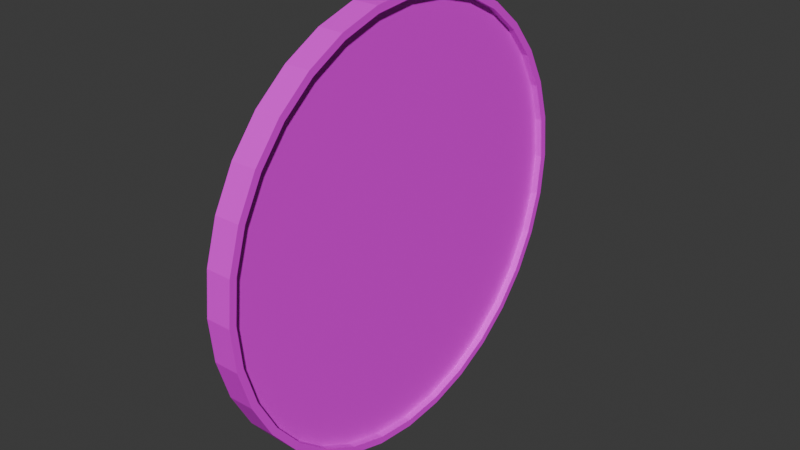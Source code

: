 # Source: 19.05.2025_Coin_Five_Rubles.blend  (saved by Blender 4.3.34; exported with 4.5.12 LTS)
import bpy
from mathutils import Matrix  # noqa: F401  (used for matrix-valued properties, if any)

bpy.ops.wm.read_factory_settings(use_empty=True)
scene = bpy.context.scene
scene.name = 'Scene'

# ---- collections
col_collection_coin = bpy.data.collections.new('Collection_Coin'); scene.collection.children.link(col_collection_coin)

# ---- images (referenced by path relative to the original .blend; pixels are not part of the script)
import os
ASSET_DIR = os.environ.get("B2B_ASSET_DIR", "")  # directory of the original .blend (textures are referenced by path, not embedded)
HERE = os.path.dirname(os.path.abspath(__file__))  # packed textures are extracted next to this script under _unpacked/

def load_image(name, relpath, width, height, colorspace="sRGB"):
    """Load a texture the original file referenced (path relative to the .blend, or extracted next to this script)."""
    p = next((c for c in (os.path.join(HERE, relpath), os.path.join(ASSET_DIR, relpath)) if relpath and os.path.exists(c)), "")
    if p:
        img = bpy.data.images.load(p, check_existing=True)
        img.name = name
    else:  # same state as the original file: an image datablock whose file is absent (Cycles renders it pink)
        img = bpy.data.images.new(name, width, height)
        img.source = "FILE"
        img.filepath = "//" + (relpath or name)
    img.colorspace_settings.name = colorspace
    return img
img_coin_texture_png = load_image('Coin_Texture.png', 'Coin_Texture.png', 1024, 1024, 'sRGB')

# ---- materials (node trees are filled in below, after node groups)
mat_material_coin = bpy.data.materials.new('Material_Coin')

# ---- material node trees
mat_material_coin.use_nodes = True; mat_material_coin.node_tree.nodes.clear()
_N = mat_material_coin.node_tree.nodes; _L = mat_material_coin.node_tree.links
n0 = _N.new('ShaderNodeBsdfPrincipled'); n0.name = 'Принципиальный BSDF'; n0.location = (10, 300)
n1 = _N.new('ShaderNodeOutputMaterial'); n1.name = 'Вывод материала'; n1.location = (300, 300)
n2 = _N.new('ShaderNodeTexImage'); n2.name = 'Текстура изображения'; n2.location = (-284, 266)
n2.image = img_coin_texture_png
_L.new(n0.outputs[0], n1.inputs[0])
_L.new(n2.outputs[0], n0.inputs[0])
n1.is_active_output = True

# ---- world
world_world = bpy.data.worlds.new('World'); scene.world = world_world
world_world.use_nodes = True; world_world.node_tree.nodes.clear()
_N = world_world.node_tree.nodes; _L = world_world.node_tree.links
n0 = _N.new('ShaderNodeOutputWorld'); n0.name = 'World Output'; n0.location = (300, 300)
n1 = _N.new('ShaderNodeBackground'); n1.name = 'Background'; n1.location = (10, 300)
n1.inputs[0].default_value = (0.05088, 0.05088, 0.05088, 1.0)
_L.new(n1.outputs[0], n0.inputs[0])
n0.is_active_output = True
world_world.color = (0.05088, 0.05088, 0.05088)
world_world.sun_shadow_jitter_overblur = 0.0

# ---- meshes
me_mesh_coin = bpy.data.meshes.new('Mesh_Coin')
me_mesh_coin.from_pydata([(0.0, 1.0, -1.0), (0.0, 1.0, 1.0), (0.1951, 0.9808, -1.0), (0.1951, 0.9808, 1.0), (0.3827, 0.9239, -1.0), (0.3827, 0.9239, 1.0), (0.5556, 0.8315, -1.0), (0.5556, 0.8315, 1.0), (0.7071, 0.7071, -1.0), (0.7071, 0.7071, 1.0), (0.8315, 0.5556, -1.0), (0.8315, 0.5556, 1.0), (0.9239, 0.3827, -1.0), (0.9239, 0.3827, 1.0), (0.9808, 0.1951, -1.0), (0.9808, 0.1951, 1.0), (1.0, 0.0, -1.0), (1.0, 0.0, 1.0), (0.9808, -0.1951, -1.0), (0.9808, -0.1951, 1.0), (0.9239, -0.3827, -1.0), (0.9239, -0.3827, 1.0), (0.8315, -0.5556, -1.0), (0.8315, -0.5556, 1.0), (0.7071, -0.7071, -1.0), (0.7071, -0.7071, 1.0), (0.5556, -0.8315, -1.0), (0.5556, -0.8315, 1.0), (0.3827, -0.9239, -1.0), (0.3827, -0.9239, 1.0), (0.1951, -0.9808, -1.0), (0.1951, -0.9808, 1.0), (0.0, -1.0, -1.0), (0.0, -1.0, 1.0), (-0.1951, -0.9808, -1.0), (-0.1951, -0.9808, 1.0), (-0.3827, -0.9239, -1.0), (-0.3827, -0.9239, 1.0), (-0.5556, -0.8315, -1.0), (-0.5556, -0.8315, 1.0), (-0.7071, -0.7071, -1.0), (-0.7071, -0.7071, 1.0), (-0.8315, -0.5556, -1.0), (-0.8315, -0.5556, 1.0), (-0.9239, -0.3827, -1.0), (-0.9239, -0.3827, 1.0), (-0.9808, -0.1951, -1.0), (-0.9808, -0.1951, 1.0), (-1.0, 0.0, -1.0), (-1.0, 0.0, 1.0), (-0.9808, 0.1951, -1.0), (-0.9808, 0.1951, 1.0), (-0.9239, 0.3827, -1.0), (-0.9239, 0.3827, 1.0), (-0.8315, 0.5556, -1.0), (-0.8315, 0.5556, 1.0), (-0.7071, 0.7071, -1.0), (-0.7071, 0.7071, 1.0), (-0.5556, 0.8315, -1.0), (-0.5556, 0.8315, 1.0), (-0.3827, 0.9239, -1.0), (-0.3827, 0.9239, 1.0), (-0.1951, 0.9808, -1.0), (-0.1951, 0.9808, 1.0), (2.524e-10, 0.9673, -1.0), (0.1887, 0.9487, -1.0), (0.3702, 0.8937, -1.0), (0.5374, 0.8043, -1.0), (0.684, 0.684, -1.0), (0.8043, 0.5374, -1.0), (0.8937, 0.3702, -1.0), (0.9487, 0.1887, -1.0), (0.9673, 4.867e-10, -1.0), (0.9487, -0.1887, -1.0), (0.8937, -0.3702, -1.0), (0.8043, -0.5374, -1.0), (0.684, -0.684, -1.0), (0.5374, -0.8043, -1.0), (0.3702, -0.8937, -1.0), (0.1887, -0.9487, -1.0), (2.524e-10, -0.9673, -1.0), (-0.1887, -0.9487, -1.0), (-0.3702, -0.8937, -1.0), (-0.5374, -0.8043, -1.0), (-0.684, -0.684, -1.0), (-0.8043, -0.5374, -1.0), (-0.8937, -0.3702, -1.0), (-0.9487, -0.1887, -1.0), (-0.9673, 4.867e-10, -1.0), (-0.9487, 0.1887, -1.0), (-0.8937, 0.3702, -1.0), (-0.8043, 0.5374, -1.0), (-0.684, 0.684, -1.0), (-0.5374, 0.8043, -1.0), (-0.3702, 0.8937, -1.0), (-0.1887, 0.9487, -1.0), (1.76e-10, 0.9673, -0.4435), (0.1887, 0.9487, -0.4435), (0.3702, 0.8937, -0.4435), (0.5374, 0.8043, -0.4435), (0.684, 0.684, -0.4435), (0.8043, 0.5374, -0.4435), (0.8937, 0.3702, -0.4435), (0.9487, 0.1887, -0.4435), (0.9673, 4.867e-10, -0.4435), (0.9487, -0.1887, -0.4435), (0.8937, -0.3702, -0.4435), (0.8043, -0.5374, -0.4435), (0.684, -0.684, -0.4435), (0.5374, -0.8043, -0.4435), (0.3702, -0.8937, -0.4435), (0.1887, -0.9487, -0.4435), (1.76e-10, -0.9673, -0.4435), (-0.1887, -0.9487, -0.4435), (-0.3702, -0.8937, -0.4435), (-0.5374, -0.8043, -0.4435), (-0.684, -0.684, -0.4435), (-0.8043, -0.5374, -0.4435), (-0.8937, -0.3702, -0.4435), (-0.9487, -0.1887, -0.4435), (-0.9673, 4.867e-10, -0.4435), (-0.9487, 0.1887, -0.4435), (-0.8937, 0.3702, -0.4435), (-0.8043, 0.5374, -0.4435), (-0.684, 0.684, -0.4435), (-0.5374, 0.8043, -0.4435), (-0.3702, 0.8937, -0.4435), (-0.1887, 0.9487, -0.4435), (0.1886, 0.9484, 1.0), (5.445e-10, 0.967, 1.0), (0.37, 0.8934, 1.0), (0.5372, 0.804, 1.0), (0.6838, 0.6838, 1.0), (0.804, 0.5372, 1.0), (0.8934, 0.37, 1.0), (0.9484, 0.1886, 1.0), (0.967, 4.922e-10, 1.0), (0.9484, -0.1886, 1.0), (0.8934, -0.37, 1.0), (0.804, -0.5372, 1.0), (0.6838, -0.6838, 1.0), (0.5372, -0.804, 1.0), (0.37, -0.8934, 1.0), (0.1886, -0.9484, 1.0), (5.445e-10, -0.967, 1.0), (-0.1886, -0.9484, 1.0), (-0.37, -0.8934, 1.0), (-0.5372, -0.804, 1.0), (-0.6838, -0.6838, 1.0), (-0.804, -0.5372, 1.0), (-0.8934, -0.37, 1.0), (-0.9484, -0.1886, 1.0), (-0.967, 4.922e-10, 1.0), (-0.9484, 0.1886, 1.0), (-0.8934, 0.37, 1.0), (-0.804, 0.5372, 1.0), (-0.6838, 0.6838, 1.0), (-0.5372, 0.804, 1.0), (-0.37, 0.8934, 1.0), (-0.1886, 0.9484, 1.0), (0.1886, 0.9484, 0.4466), (5.671e-10, 0.967, 0.4466), (0.37, 0.8934, 0.4466), (0.5372, 0.804, 0.4466), (0.6838, 0.6838, 0.4466), (0.804, 0.5372, 0.4466), (0.8934, 0.37, 0.4466), (0.9484, 0.1886, 0.4466), (0.967, 4.922e-10, 0.4466), (0.9484, -0.1886, 0.4466), (0.8934, -0.37, 0.4466), (0.804, -0.5372, 0.4466), (0.6838, -0.6838, 0.4466), (0.5372, -0.804, 0.4466), (0.37, -0.8934, 0.4466), (0.1886, -0.9484, 0.4466), (5.671e-10, -0.967, 0.4466), (-0.1886, -0.9484, 0.4466), (-0.37, -0.8934, 0.4466), (-0.5372, -0.804, 0.4466), (-0.6838, -0.6838, 0.4466), (-0.804, -0.5372, 0.4466), (-0.8934, -0.37, 0.4466), (-0.9484, -0.1886, 0.4466), (-0.967, 4.922e-10, 0.4466), (-0.9484, 0.1886, 0.4466), (-0.8934, 0.37, 0.4466), (-0.804, 0.5372, 0.4466), (-0.6838, 0.6838, 0.4466), (-0.5372, 0.804, 0.4466), (-0.37, 0.8934, 0.4466), (-0.1886, 0.9484, 0.4466)], [], [(0, 1, 3, 2), (2, 3, 5, 4), (4, 5, 7, 6), (6, 7, 9, 8), (8, 9, 11, 10), (10, 11, 13, 12), (12, 13, 15, 14), (14, 15, 17, 16), (16, 17, 19, 18), (18, 19, 21, 20), (20, 21, 23, 22), (22, 23, 25, 24), (24, 25, 27, 26), (26, 27, 29, 28), (28, 29, 31, 30), (30, 31, 33, 32), (32, 33, 35, 34), (34, 35, 37, 36), (36, 37, 39, 38), (38, 39, 41, 40), (40, 41, 43, 42), (42, 43, 45, 44), (44, 45, 47, 46), (46, 47, 49, 48), (48, 49, 51, 50), (50, 51, 53, 52), (52, 53, 55, 54), (54, 55, 57, 56), (56, 57, 59, 58), (58, 59, 61, 60), (39, 37, 146, 147), (60, 61, 63, 62), (62, 63, 1, 0), (8, 10, 69, 68), (88, 89, 121, 120), (26, 28, 78, 77), (44, 46, 87, 86), (0, 2, 65, 64), (62, 0, 64, 95), (18, 20, 74, 73), (36, 38, 83, 82), (54, 56, 92, 91), (10, 12, 70, 69), (28, 30, 79, 78), (46, 48, 88, 87), (2, 4, 66, 65), (20, 22, 75, 74), (38, 40, 84, 83), (56, 58, 93, 92), (12, 14, 71, 70), (30, 32, 80, 79), (48, 50, 89, 88), (4, 6, 67, 66), (22, 24, 76, 75), (40, 42, 85, 84), (58, 60, 94, 93), (14, 16, 72, 71), (32, 34, 81, 80), (50, 52, 90, 89), (6, 8, 68, 67), (24, 26, 77, 76), (42, 44, 86, 85), (60, 62, 95, 94), (16, 18, 73, 72), (34, 36, 82, 81), (52, 54, 91, 90), (96, 97, 98, 99, 100, 101, 102, 103, 104, 105, 106, 107, 108, 109, 110, 111, 112, 113, 114, 115, 116, 117, 118, 119, 120, 121, 122, 123, 124, 125, 126, 127), (75, 76, 108, 107), (89, 90, 122, 121), (76, 77, 109, 108), (90, 91, 123, 122), (77, 78, 110, 109), (64, 65, 97, 96), (91, 92, 124, 123), (78, 79, 111, 110), (65, 66, 98, 97), (92, 93, 125, 124), (79, 80, 112, 111), (66, 67, 99, 98), (93, 94, 126, 125), (80, 81, 113, 112), (67, 68, 100, 99), (94, 95, 127, 126), (81, 82, 114, 113), (68, 69, 101, 100), (95, 64, 96, 127), (82, 83, 115, 114), (69, 70, 102, 101), (83, 84, 116, 115), (70, 71, 103, 102), (84, 85, 117, 116), (71, 72, 104, 103), (85, 86, 118, 117), (72, 73, 105, 104), (86, 87, 119, 118), (73, 74, 106, 105), (87, 88, 120, 119), (74, 75, 107, 106), (149, 148, 180, 181), (57, 55, 155, 156), (13, 11, 133, 134), (31, 29, 142, 143), (49, 47, 151, 152), (5, 3, 128, 130), (23, 21, 138, 139), (41, 39, 147, 148), (59, 57, 156, 157), (15, 13, 134, 135), (33, 31, 143, 144), (51, 49, 152, 153), (7, 5, 130, 131), (25, 23, 139, 140), (43, 41, 148, 149), (61, 59, 157, 158), (17, 15, 135, 136), (35, 33, 144, 145), (53, 51, 153, 154), (9, 7, 131, 132), (27, 25, 140, 141), (45, 43, 149, 150), (63, 61, 158, 159), (19, 17, 136, 137), (37, 35, 145, 146), (55, 53, 154, 155), (11, 9, 132, 133), (29, 27, 141, 142), (47, 45, 150, 151), (3, 1, 129, 128), (1, 63, 159, 129), (21, 19, 137, 138), (160, 161, 191, 190, 189, 188, 187, 186, 185, 184, 183, 182, 181, 180, 179, 178, 177, 176, 175, 174, 173, 172, 171, 170, 169, 168, 167, 166, 165, 164, 163, 162), (136, 135, 167, 168), (150, 149, 181, 182), (137, 136, 168, 169), (151, 150, 182, 183), (138, 137, 169, 170), (152, 151, 183, 184), (139, 138, 170, 171), (153, 152, 184, 185), (140, 139, 171, 172), (154, 153, 185, 186), (141, 140, 172, 173), (155, 154, 186, 187), (142, 141, 173, 174), (128, 129, 161, 160), (156, 155, 187, 188), (143, 142, 174, 175), (130, 128, 160, 162), (157, 156, 188, 189), (144, 143, 175, 176), (131, 130, 162, 163), (158, 157, 189, 190), (145, 144, 176, 177), (132, 131, 163, 164), (159, 158, 190, 191), (146, 145, 177, 178), (133, 132, 164, 165), (129, 159, 191, 161), (147, 146, 178, 179), (134, 133, 165, 166), (148, 147, 179, 180), (135, 134, 166, 167)])
_uv = me_mesh_coin.uv_layers.new(name='UVКарта')
_uv.uv.foreach_set('vector', [0.3375, 0.0001365, 0.3375, 0.9999, 0.327, 0.9999, 0.327, 0.0001365, 0.327, 0.0001365, 0.327, 0.9999, 0.3165, 0.9999, 0.3165, 0.0001365, 0.3165, 0.0001365, 0.3165, 0.9999, 0.3059, 0.9999, 0.3059, 0.0001365, 0.3059, 0.0001365, 0.3059, 0.9999, 0.2954, 0.9999, 0.2954, 0.0001365, 0.2954, 0.0001365, 0.2954, 0.9999, 0.2848, 0.9999, 0.2848, 0.0001365, 0.2848, 0.0001365, 0.2848, 0.9999, 0.2743, 0.9999, 0.2743, 0.0001365, 0.2743, 0.0001365, 0.2743, 0.9999, 0.2637, 0.9999, 0.2637, 0.0001365, 0.2637, 0.0001365, 0.2637, 0.9999, 0.2532, 0.9999, 0.2532, 0.0001365, 0.2532, 0.0001365, 0.2532, 0.9999, 0.2426, 0.9999, 0.2426, 0.0001365, 0.2426, 0.0001365, 0.2426, 0.9999, 0.2321, 0.9999, 0.2321, 0.0001365, 0.2321, 0.0001365, 0.2321, 0.9999, 0.2216, 0.9999, 0.2216, 0.0001365, 0.2216, 0.0001365, 0.2216, 0.9999, 0.211, 0.9999, 0.211, 0.0001366, 0.211, 0.0001366, 0.211, 0.9999, 0.2005, 0.9999, 0.2005, 0.0001366, 0.2005, 0.0001366, 0.2005, 0.9999, 0.1899, 0.9999, 0.1899, 0.0001366, 0.1899, 0.0001366, 0.1899, 0.9999, 0.1794, 0.9999, 0.1794, 0.0001366, 0.1794, 0.0001366, 0.1794, 0.9999, 0.1688, 0.9999, 0.1688, 0.0001366, 0.1688, 0.0001366, 0.1688, 0.9999, 0.1583, 0.9999, 0.1583, 0.0001366, 0.1583, 0.0001366, 0.1583, 0.9999, 0.1477, 0.9999, 0.1477, 0.0001366, 0.1477, 0.0001366, 0.1477, 0.9999, 0.1372, 0.9999, 0.1372, 0.0001366, 0.1372, 0.0001366, 0.1372, 0.9999, 0.1267, 0.9999, 0.1267, 0.0001366, 0.1267, 0.0001366, 0.1267, 0.9999, 0.1161, 0.9999, 0.1161, 0.0001366, 0.1161, 0.0001366, 0.1161, 0.9999, 0.1056, 0.9999, 0.1056, 0.0001366, 0.1056, 0.0001366, 0.1056, 0.9999, 0.09503, 0.9999, 0.09503, 0.0001366, 0.09503, 0.0001366, 0.09503, 0.9999, 0.08449, 0.9999, 0.08449, 0.0001366, 0.08449, 0.0001366, 0.08449, 0.9999, 0.07394, 0.9999, 0.07394, 0.0001366, 0.07394, 0.0001366, 0.07394, 0.9999, 0.0634, 0.9999, 0.0634, 0.0001366, 0.0634, 0.0001366, 0.0634, 0.9999, 0.05286, 0.9999, 0.05286, 0.0001366, 0.05286, 0.0001366, 0.05286, 0.9999, 0.04231, 0.9999, 0.04231, 0.0001366, 0.04231, 0.0001366, 0.04231, 0.9999, 0.03177, 0.9999, 0.03177, 0.0001366, 0.03177, 0.0001366, 0.03177, 0.9999, 0.02122, 0.9999, 0.02122, 0.0001366, 0.1372, 0.9999, 0.1477, 0.9999, 0.1477, 0.9999, 0.1372, 0.9999, 0.02122, 0.0001366, 0.02122, 0.9999, 0.01068, 0.9999, 0.01068, 0.0001366, 0.01068, 0.0001366, 0.01068, 0.9999, 0.0001366, 0.9999, 0.0001366, 0.0001366, 0.2954, 0.0001365, 0.2848, 0.0001365, 0.2848, 0.0001365, 0.2954, 0.0001365, 0.08449, 0.0001366, 0.07394, 0.0001366, 0.07394, 0.0001366, 0.08449, 0.0001366, 0.2005, 0.0001366, 0.1899, 0.0001366, 0.1899, 0.0001366, 0.2005, 0.0001366, 0.1056, 0.0001366, 0.09503, 0.0001366, 0.09503, 0.0001366, 0.1056, 0.0001366, 0.3375, 0.0001365, 0.327, 0.0001365, 0.327, 0.0001365, 0.3375, 0.0001365, 0.01068, 0.0001366, 0.0001366, 0.0001366, 0.0001366, 0.0001366, 0.01068, 0.0001366, 0.2426, 0.0001365, 0.2321, 0.0001365, 0.2321, 0.0001365, 0.2426, 0.0001365, 0.1477, 0.0001366, 0.1372, 0.0001366, 0.1372, 0.0001366, 0.1477, 0.0001366, 0.05286, 0.0001366, 0.04231, 0.0001366, 0.04231, 0.0001366, 0.05286, 0.0001366, 0.2848, 0.0001365, 0.2743, 0.0001365, 0.2743, 0.0001365, 0.2848, 0.0001365, 0.1899, 0.0001366, 0.1794, 0.0001366, 0.1794, 0.0001366, 0.1899, 0.0001366, 0.09503, 0.0001366, 0.08449, 0.0001366, 0.08449, 0.0001366, 0.09503, 0.0001366, 0.327, 0.0001365, 0.3165, 0.0001365, 0.3165, 0.0001365, 0.327, 0.0001365, 0.2321, 0.0001365, 0.2216, 0.0001365, 0.2216, 0.0001365, 0.2321, 0.0001365, 0.1372, 0.0001366, 0.1267, 0.0001366, 0.1267, 0.0001366, 0.1372, 0.0001366, 0.04231, 0.0001366, 0.03177, 0.0001366, 0.03177, 0.0001366, 0.04231, 0.0001366, 0.2743, 0.0001365, 0.2637, 0.0001365, 0.2637, 0.0001365, 0.2743, 0.0001365, 0.1794, 0.0001366, 0.1688, 0.0001366, 0.1688, 0.0001366, 0.1794, 0.0001366, 0.08449, 0.0001366, 0.07394, 0.0001366, 0.07394, 0.0001366, 0.08449, 0.0001366, 0.3165, 0.0001365, 0.3059, 0.0001365, 0.3059, 0.0001365, 0.3165, 0.0001365, 0.2216, 0.0001365, 0.211, 0.0001366, 0.211, 0.0001366, 0.2216, 0.0001365, 0.1267, 0.0001366, 0.1161, 0.0001366, 0.1161, 0.0001366, 0.1267, 0.0001366, 0.03177, 0.0001366, 0.02122, 0.0001366, 0.02122, 0.0001366, 0.03177, 0.0001366, 0.2637, 0.0001365, 0.2532, 0.0001365, 0.2532, 0.0001365, 0.2637, 0.0001365, 0.1688, 0.0001366, 0.1583, 0.0001366, 0.1583, 0.0001366, 0.1688, 0.0001366, 0.07394, 0.0001366, 0.0634, 0.0001366, 0.0634, 0.0001366, 0.07394, 0.0001366, 0.3059, 0.0001365, 0.2954, 0.0001365, 0.2954, 0.0001365, 0.3059, 0.0001365, 0.211, 0.0001366, 0.2005, 0.0001366, 0.2005, 0.0001366, 0.211, 0.0001366, 0.1161, 0.0001366, 0.1056, 0.0001366, 0.1056, 0.0001366, 0.1161, 0.0001366, 0.02122, 0.0001366, 0.01068, 0.0001366, 0.01068, 0.0001366, 0.02122, 0.0001366, 0.2532, 0.0001365, 0.2426, 0.0001365, 0.2426, 0.0001365, 0.2532, 0.0001365, 0.1583, 0.0001366, 0.1477, 0.0001366, 0.1477, 0.0001366, 0.1583, 0.0001366, 0.0634, 0.0001366, 0.05286, 0.0001366, 0.05286, 0.0001366, 0.0634, 0.0001366, 0.8547, 0.4974, 0.8517, 0.5786, 0.8422, 0.657, 0.8266, 0.7294, 0.8054, 0.7927, 0.7796, 0.8445, 0.7501, 0.8826, 0.7182, 0.9054, 0.6852, 0.9121, 0.6525, 0.9026, 0.6213, 0.8774, 0.5928, 0.8377, 0.5682, 0.7851, 0.5483, 0.7218, 0.5339, 0.6505, 0.5254, 0.5738, 0.523, 0.4948, 0.5269, 0.4162, 0.5367, 0.3411, 0.5522, 0.2721, 0.5727, 0.2117, 0.5974, 0.162, 0.6256, 0.1248, 0.6561, 0.1016, 0.6879, 0.09315, 0.7198, 0.09998, 0.7507, 0.1219, 0.7793, 0.1583, 0.8046, 0.208, 0.8256, 0.2691, 0.8413, 0.3396, 0.8512, 0.4167, 0.2216, 0.0001365, 0.211, 0.0001366, 0.211, 0.0001366, 0.2216, 0.0001365, 0.07394, 0.0001366, 0.0634, 0.0001366, 0.0634, 0.0001366, 0.07394, 0.0001366, 0.211, 0.0001366, 0.2005, 0.0001366, 0.2005, 0.0001366, 0.211, 0.0001366, 0.0634, 0.0001366, 0.05286, 0.0001366, 0.05286, 0.0001366, 0.0634, 0.0001366, 0.2005, 0.0001366, 0.1899, 0.0001366, 0.1899, 0.0001366, 0.2005, 0.0001366, 0.3375, 0.0001365, 0.327, 0.0001365, 0.327, 0.0001365, 0.3375, 0.0001365, 0.05286, 0.0001366, 0.04231, 0.0001366, 0.04231, 0.0001366, 0.05286, 0.0001366, 0.1899, 0.0001366, 0.1794, 0.0001366, 0.1794, 0.0001366, 0.1899, 0.0001366, 0.327, 0.0001365, 0.3165, 0.0001365, 0.3165, 0.0001365, 0.327, 0.0001365, 0.04231, 0.0001366, 0.03177, 0.0001366, 0.03177, 0.0001366, 0.04231, 0.0001366, 0.1794, 0.0001366, 0.1688, 0.0001366, 0.1688, 0.0001366, 0.1794, 0.0001366, 0.3165, 0.0001365, 0.3059, 0.0001365, 0.3059, 0.0001365, 0.3165, 0.0001365, 0.03177, 0.0001366, 0.02122, 0.0001366, 0.02122, 0.0001366, 0.03177, 0.0001366, 0.1688, 0.0001366, 0.1583, 0.0001366, 0.1583, 0.0001366, 0.1688, 0.0001366, 0.3059, 0.0001365, 0.2954, 0.0001365, 0.2954, 0.0001365, 0.3059, 0.0001365, 0.02122, 0.0001366, 0.01068, 0.0001366, 0.01068, 0.0001366, 0.02122, 0.0001366, 0.1583, 0.0001366, 0.1477, 0.0001366, 0.1477, 0.0001366, 0.1583, 0.0001366, 0.2954, 0.0001365, 0.2848, 0.0001365, 0.2848, 0.0001365, 0.2954, 0.0001365, 0.01068, 0.0001366, 0.0001366, 0.0001366, 0.0001366, 0.0001366, 0.01068, 0.0001366, 0.1477, 0.0001366, 0.1372, 0.0001366, 0.1372, 0.0001366, 0.1477, 0.0001366, 0.2848, 0.0001365, 0.2743, 0.0001365, 0.2743, 0.0001365, 0.2848, 0.0001365, 0.1372, 0.0001366, 0.1267, 0.0001366, 0.1267, 0.0001366, 0.1372, 0.0001366, 0.2743, 0.0001365, 0.2637, 0.0001365, 0.2637, 0.0001365, 0.2743, 0.0001365, 0.1267, 0.0001366, 0.1161, 0.0001366, 0.1161, 0.0001366, 0.1267, 0.0001366, 0.2637, 0.0001365, 0.2532, 0.0001365, 0.2532, 0.0001365, 0.2637, 0.0001365, 0.1161, 0.0001366, 0.1056, 0.0001366, 0.1056, 0.0001366, 0.1161, 0.0001366, 0.2532, 0.0001365, 0.2426, 0.0001365, 0.2426, 0.0001365, 0.2532, 0.0001365, 0.1056, 0.0001366, 0.09503, 0.0001366, 0.09503, 0.0001366, 0.1056, 0.0001366, 0.2426, 0.0001365, 0.2321, 0.0001365, 0.2321, 0.0001365, 0.2426, 0.0001365, 0.09503, 0.0001366, 0.08449, 0.0001366, 0.08449, 0.0001366, 0.09503, 0.0001366, 0.2321, 0.0001365, 0.2216, 0.0001365, 0.2216, 0.0001365, 0.2321, 0.0001365, 0.1161, 0.9999, 0.1267, 0.9999, 0.1267, 0.9999, 0.1161, 0.9999, 0.04231, 0.9999, 0.05286, 0.9999, 0.05286, 0.9999, 0.04231, 0.9999, 0.2743, 0.9999, 0.2848, 0.9999, 0.2848, 0.9999, 0.2743, 0.9999, 0.1794, 0.9999, 0.1899, 0.9999, 0.1899, 0.9999, 0.1794, 0.9999, 0.08449, 0.9999, 0.09503, 0.9999, 0.09503, 0.9999, 0.08449, 0.9999, 0.3165, 0.9999, 0.327, 0.9999, 0.327, 0.9999, 0.3165, 0.9999, 0.2216, 0.9999, 0.2321, 0.9999, 0.2321, 0.9999, 0.2216, 0.9999, 0.1267, 0.9999, 0.1372, 0.9999, 0.1372, 0.9999, 0.1267, 0.9999, 0.03177, 0.9999, 0.04231, 0.9999, 0.04231, 0.9999, 0.03177, 0.9999, 0.2637, 0.9999, 0.2743, 0.9999, 0.2743, 0.9999, 0.2637, 0.9999, 0.1688, 0.9999, 0.1794, 0.9999, 0.1794, 0.9999, 0.1688, 0.9999, 0.07394, 0.9999, 0.08449, 0.9999, 0.08449, 0.9999, 0.07394, 0.9999, 0.3059, 0.9999, 0.3165, 0.9999, 0.3165, 0.9999, 0.3059, 0.9999, 0.211, 0.9999, 0.2216, 0.9999, 0.2216, 0.9999, 0.211, 0.9999, 0.1161, 0.9999, 0.1267, 0.9999, 0.1267, 0.9999, 0.1161, 0.9999, 0.02122, 0.9999, 0.03177, 0.9999, 0.03177, 0.9999, 0.02122, 0.9999, 0.2532, 0.9999, 0.2637, 0.9999, 0.2637, 0.9999, 0.2532, 0.9999, 0.1583, 0.9999, 0.1688, 0.9999, 0.1688, 0.9999, 0.1583, 0.9999, 0.0634, 0.9999, 0.07394, 0.9999, 0.07394, 0.9999, 0.0634, 0.9999, 0.2954, 0.9999, 0.3059, 0.9999, 0.3059, 0.9999, 0.2954, 0.9999, 0.2005, 0.9999, 0.211, 0.9999, 0.211, 0.9999, 0.2005, 0.9999, 0.1056, 0.9999, 0.1161, 0.9999, 0.1161, 0.9999, 0.1056, 0.9999, 0.01068, 0.9999, 0.02122, 0.9999, 0.02122, 0.9999, 0.01068, 0.9999, 0.2426, 0.9999, 0.2532, 0.9999, 0.2532, 0.9999, 0.2426, 0.9999, 0.1477, 0.9999, 0.1583, 0.9999, 0.1583, 0.9999, 0.1477, 0.9999, 0.05286, 0.9999, 0.0634, 0.9999, 0.0634, 0.9999, 0.05286, 0.9999, 0.2848, 0.9999, 0.2954, 0.9999, 0.2954, 0.9999, 0.2848, 0.9999, 0.1899, 0.9999, 0.2005, 0.9999, 0.2005, 0.9999, 0.1899, 0.9999, 0.09503, 0.9999, 0.1056, 0.9999, 0.1056, 0.9999, 0.09503, 0.9999, 0.327, 0.9999, 0.3375, 0.9999, 0.3375, 0.9999, 0.327, 0.9999, 0.0001366, 0.9999, 0.01068, 0.9999, 0.01068, 0.9999, 0.0001366, 0.9999, 0.2321, 0.9999, 0.2426, 0.9999, 0.2426, 0.9999, 0.2321, 0.9999, 0.08658, 0.5854, 0.08337, 0.5061, 0.08658, 0.4269, 0.09607, 0.3507, 0.1115, 0.2805, 0.1322, 0.219, 0.1575, 0.1685, 0.1864, 0.1309, 0.2177, 0.1078, 0.2502, 0.1, 0.2827, 0.1078, 0.314, 0.1309, 0.3429, 0.1685, 0.3682, 0.219, 0.3889, 0.2805, 0.4043, 0.3507, 0.4138, 0.4269, 0.417, 0.5061, 0.4138, 0.5854, 0.4043, 0.6615, 0.3889, 0.7318, 0.3682, 0.7933, 0.3429, 0.8438, 0.314, 0.8813, 0.2827, 0.9044, 0.2502, 0.9122, 0.2177, 0.9044, 0.1864, 0.8813, 0.1575, 0.8438, 0.1322, 0.7933, 0.1115, 0.7318, 0.09607, 0.6615, 0.2532, 0.9999, 0.2637, 0.9999, 0.2637, 0.9999, 0.2532, 0.9999, 0.1056, 0.9999, 0.1161, 0.9999, 0.1161, 0.9999, 0.1056, 0.9999, 0.2426, 0.9999, 0.2532, 0.9999, 0.2532, 0.9999, 0.2426, 0.9999, 0.09503, 0.9999, 0.1056, 0.9999, 0.1056, 0.9999, 0.09503, 0.9999, 0.2321, 0.9999, 0.2426, 0.9999, 0.2426, 0.9999, 0.2321, 0.9999, 0.08449, 0.9999, 0.09503, 0.9999, 0.09503, 0.9999, 0.08449, 0.9999, 0.2216, 0.9999, 0.2321, 0.9999, 0.2321, 0.9999, 0.2216, 0.9999, 0.07394, 0.9999, 0.08449, 0.9999, 0.08449, 0.9999, 0.07394, 0.9999, 0.211, 0.9999, 0.2216, 0.9999, 0.2216, 0.9999, 0.211, 0.9999, 0.0634, 0.9999, 0.07394, 0.9999, 0.07394, 0.9999, 0.0634, 0.9999, 0.2005, 0.9999, 0.211, 0.9999, 0.211, 0.9999, 0.2005, 0.9999, 0.05286, 0.9999, 0.0634, 0.9999, 0.0634, 0.9999, 0.05286, 0.9999, 0.1899, 0.9999, 0.2005, 0.9999, 0.2005, 0.9999, 0.1899, 0.9999, 0.327, 0.9999, 0.3375, 0.9999, 0.3375, 0.9999, 0.327, 0.9999, 0.04231, 0.9999, 0.05286, 0.9999, 0.05286, 0.9999, 0.04231, 0.9999, 0.1794, 0.9999, 0.1899, 0.9999, 0.1899, 0.9999, 0.1794, 0.9999, 0.3165, 0.9999, 0.327, 0.9999, 0.327, 0.9999, 0.3165, 0.9999, 0.03177, 0.9999, 0.04231, 0.9999, 0.04231, 0.9999, 0.03177, 0.9999, 0.1688, 0.9999, 0.1794, 0.9999, 0.1794, 0.9999, 0.1688, 0.9999, 0.3059, 0.9999, 0.3165, 0.9999, 0.3165, 0.9999, 0.3059, 0.9999, 0.02122, 0.9999, 0.03177, 0.9999, 0.03177, 0.9999, 0.02122, 0.9999, 0.1583, 0.9999, 0.1688, 0.9999, 0.1688, 0.9999, 0.1583, 0.9999, 0.2954, 0.9999, 0.3059, 0.9999, 0.3059, 0.9999, 0.2954, 0.9999, 0.01068, 0.9999, 0.02122, 0.9999, 0.02122, 0.9999, 0.01068, 0.9999, 0.1477, 0.9999, 0.1583, 0.9999, 0.1583, 0.9999, 0.1477, 0.9999, 0.2848, 0.9999, 0.2954, 0.9999, 0.2954, 0.9999, 0.2848, 0.9999, 0.0001366, 0.9999, 0.01068, 0.9999, 0.01068, 0.9999, 0.0001366, 0.9999, 0.1372, 0.9999, 0.1477, 0.9999, 0.1477, 0.9999, 0.1372, 0.9999, 0.2743, 0.9999, 0.2848, 0.9999, 0.2848, 0.9999, 0.2743, 0.9999, 0.1267, 0.9999, 0.1372, 0.9999, 0.1372, 0.9999, 0.1267, 0.9999, 0.2637, 0.9999, 0.2743, 0.9999, 0.2743, 0.9999, 0.2637, 0.9999])
me_mesh_coin.materials.append(mat_material_coin)
me_mesh_coin.update()

# ---- objects
ob_coin = bpy.data.objects.new('Coin', me_mesh_coin)

# ---- transforms, parenting, visibility, modifiers, constraints
ob_coin.location = (0.0, 0.0, 0.0)
ob_coin.rotation_euler = (-0.0, 1.571, 0.0)
ob_coin.scale = (1.0, 1.0, 0.05801)

# ---- collection membership
col_collection_coin.objects.link(ob_coin)

# ---- scene / render settings (as saved in the file)
scene.frame_start = 1; scene.frame_end = 250; scene.frame_set(1)
scene.render.engine = 'BLENDER_EEVEE_NEXT'
bpy.context.view_layer.update()

# ---- added for rendering (the .blend has no active camera and no usable light): camera, sun
cam_auto = bpy.data.cameras.new('AutoCamera')
cam_auto.lens = 50.0
cam_auto.sensor_width = 36.0
cam_auto.clip_end = 1000.0
ob_auto_camera = bpy.data.objects.new('AutoCamera', cam_auto)
scene.collection.objects.link(ob_auto_camera)
ob_auto_camera.location = (2.61913, -3.14296, 2.0953)
ob_auto_camera.rotation_euler = (1.09748, -7.21219e-08, 0.694738)
scene.camera = ob_auto_camera
light_auto_sun = bpy.data.lights.new('AutoSun', 'SUN')
light_auto_sun.energy = 3.0
light_auto_sun.angle = 0.0523599
ob_auto_sun = bpy.data.objects.new('AutoSun', light_auto_sun)
scene.collection.objects.link(ob_auto_sun)
ob_auto_sun.rotation_euler = (0.872665, 0.174533, 0.523599)
bpy.context.view_layer.update()
